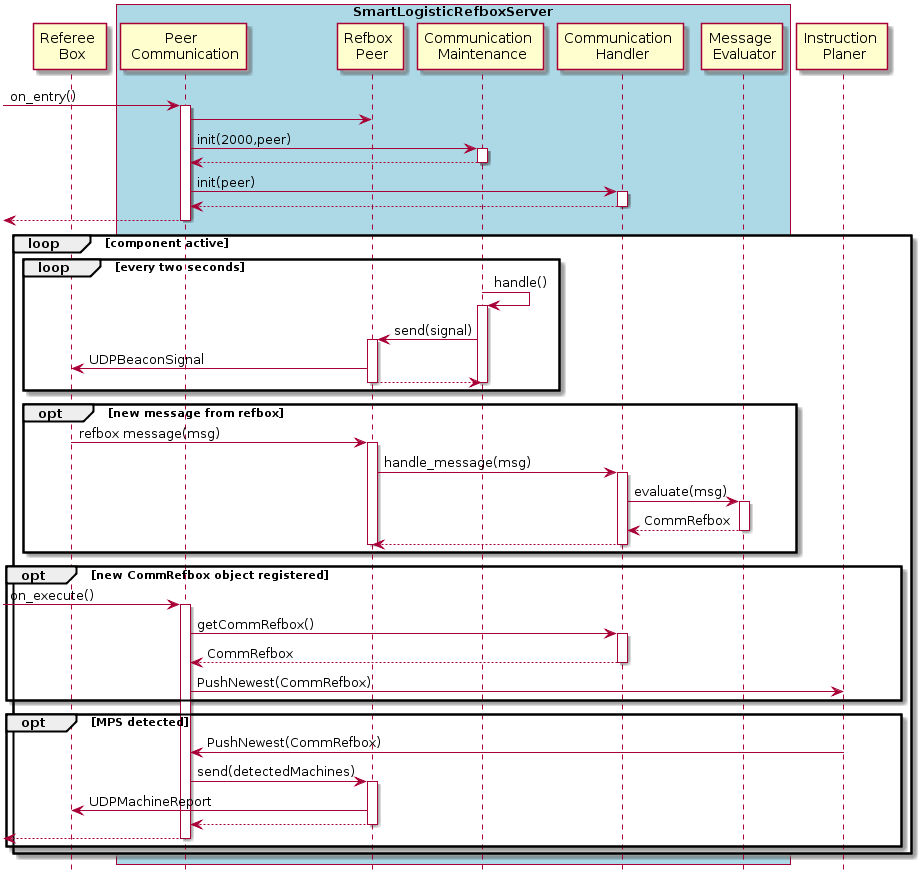

The diagram above was rendered by PlantUML. Its source (embedded in the PNG):
@startuml
hide footbox

participant "Referee \n Box"
box "SmartLogisticRefboxServer" #LightBlue
	participant "Peer \n Communication"
	participant "Refbox \n Peer"
	participant "Communication \n Maintenance"
	participant "Communication \n Handler"
	participant "Message \n Evaluator"
end box
participant "Instruction \n Planer"

[-> "Peer \n Communication": on_entry()
activate "Peer \n Communication"
"Peer \n Communication" -> "Refbox \n Peer"
"Peer \n Communication" -> "Communication \n Maintenance" : init(2000,peer)
activate "Communication \n Maintenance"
"Peer \n Communication" <-- "Communication \n Maintenance" 
deactivate "Communication \n Maintenance"
"Peer \n Communication" -> "Communication \n Handler" : init(peer)
activate "Communication \n Handler" 
"Peer \n Communication" <-- "Communication \n Handler" 
deactivate "Communication \n Handler" 
[<-- "Peer \n Communication"
deactivate "Peer \n Communication"

loop component active

loop every two seconds
"Communication \n Maintenance"  -> "Communication \n Maintenance" : handle()
activate "Communication \n Maintenance"
"Refbox \n Peer" <- "Communication \n Maintenance" : send(signal)
activate "Refbox \n Peer"
"Referee \n Box" <- "Refbox \n Peer" : UDPBeaconSignal
"Refbox \n Peer" --> "Communication \n Maintenance"
deactivate "Refbox \n Peer"
deactivate "Communication \n Maintenance"
end

opt new message from refbox
"Referee \n Box" -> "Refbox \n Peer" : refbox message(msg)
activate "Refbox \n Peer"
"Refbox \n Peer" -> "Communication \n Handler" : handle_message(msg)
activate "Communication \n Handler"
"Communication \n Handler" -> "Message \n Evaluator" : evaluate(msg)
activate "Message \n Evaluator"
"Communication \n Handler" <-- "Message \n Evaluator" : CommRefbox
deactivate "Message \n Evaluator"
"Refbox \n Peer" <-- "Communication \n Handler"
deactivate "Communication \n Handler"
deactivate "Refbox \n Peer"
end

opt new CommRefbox object registered
[-> "Peer \n Communication": on_execute()
activate "Peer \n Communication"
"Peer \n Communication" -> "Communication \n Handler" : getCommRefbox()
activate "Communication \n Handler"
"Peer \n Communication" <-- "Communication \n Handler" : CommRefbox
deactivate "Communication \n Handler"
"Peer \n Communication" -> "Instruction \n Planer" : PushNewest(CommRefbox)
end

opt MPS detected
"Peer \n Communication" <- "Instruction \n Planer" : PushNewest(CommRefbox)
"Peer \n Communication" -> "Refbox \n Peer" : send(detectedMachines)
activate "Refbox \n Peer"
"Referee \n Box" <- "Refbox \n Peer" : UDPMachineReport
"Peer \n Communication" <-- "Refbox \n Peer"
deactivate "Refbox \n Peer"
[<-- "Peer \n Communication"
deactivate "Peer \n Communication"
end

end
@enduml